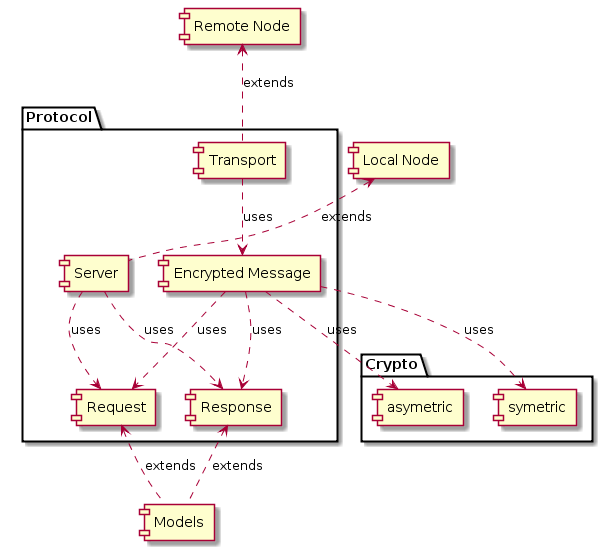

The diagram above was rendered by PlantUML. Its source (embedded in the PNG):
@startuml
package "Protocol" {                  
    [Server]    
    [Transport]                                       
    [Encrypted Message]
    [Request]                                                                 
    [Response]                                            
}    
                                                                             
[Models]                                                                 

                 
[Transport]..>[Encrypted Message]:uses
[Encrypted Message]..>[Request]:uses                                                 
[Encrypted Message]..>[Response]:uses    
[Server]..>[Request]:uses    
[Server]..>[Response]:uses                                                             
    
[Request]<..[Models]:extends    
[Response]<..[Models]:extends    
    
[Remote Node] <..[Transport]:extends                            
[Local Node] <..[Server]:extends    

package "Crypto" {
    [asymetric]
    [symetric]
}

[Encrypted Message]..>[asymetric]:uses
[Encrypted Message]..>[symetric]:uses
@enduml